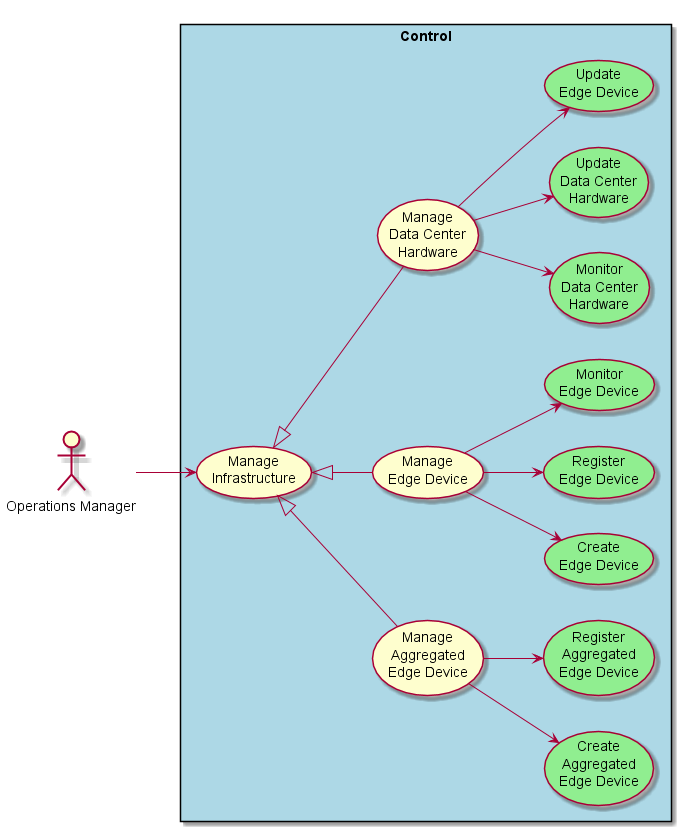

The diagram above was rendered by PlantUML. Its source (embedded in the PNG):
@startuml

left to right direction

actor :Operations Manager: as User

rectangle "Control" #lightBlue {
  UseCase UC1 as "Manage\nInfrastructure"
  UseCase UCA as "Manage\nAggregated\nEdge Device"
  UseCase UC2 as "Create\nAggregated\nEdge Device" #lightgreen
  UseCase UC4 as "Register\nAggregated\nEdge Device" #lightgreen
  UseCase UCB as "Manage\nEdge Device"
  UseCase UC3 as "Create\nEdge Device" #lightgreen
  UseCase UC5 as "Register\nEdge Device" #lightgreen
  UseCase UC7 as "Monitor\nEdge Device" #lightgreen
  UseCase UCC as "Manage\nData Center\nHardware"
  UseCase UC8 as "Monitor\nData Center\nHardware" #lightgreen
  UseCase UC9 as "Update\nData Center\nHardware" #lightgreen
  UseCase UC0 as "Update\nEdge Device" #lightgreen

  User --> UC1
  UC1 <|-- UCA
  UCA --> UC2
  UCA --> UC4
  UC1 <|-- UCB
  UCB --> UC3
  UCB --> UC5
  UCB --> UC7
  UC1 <|-- UCC
  UCC --> UC8
  UCC --> UC9
  UCC --> UC0

}

@enduml